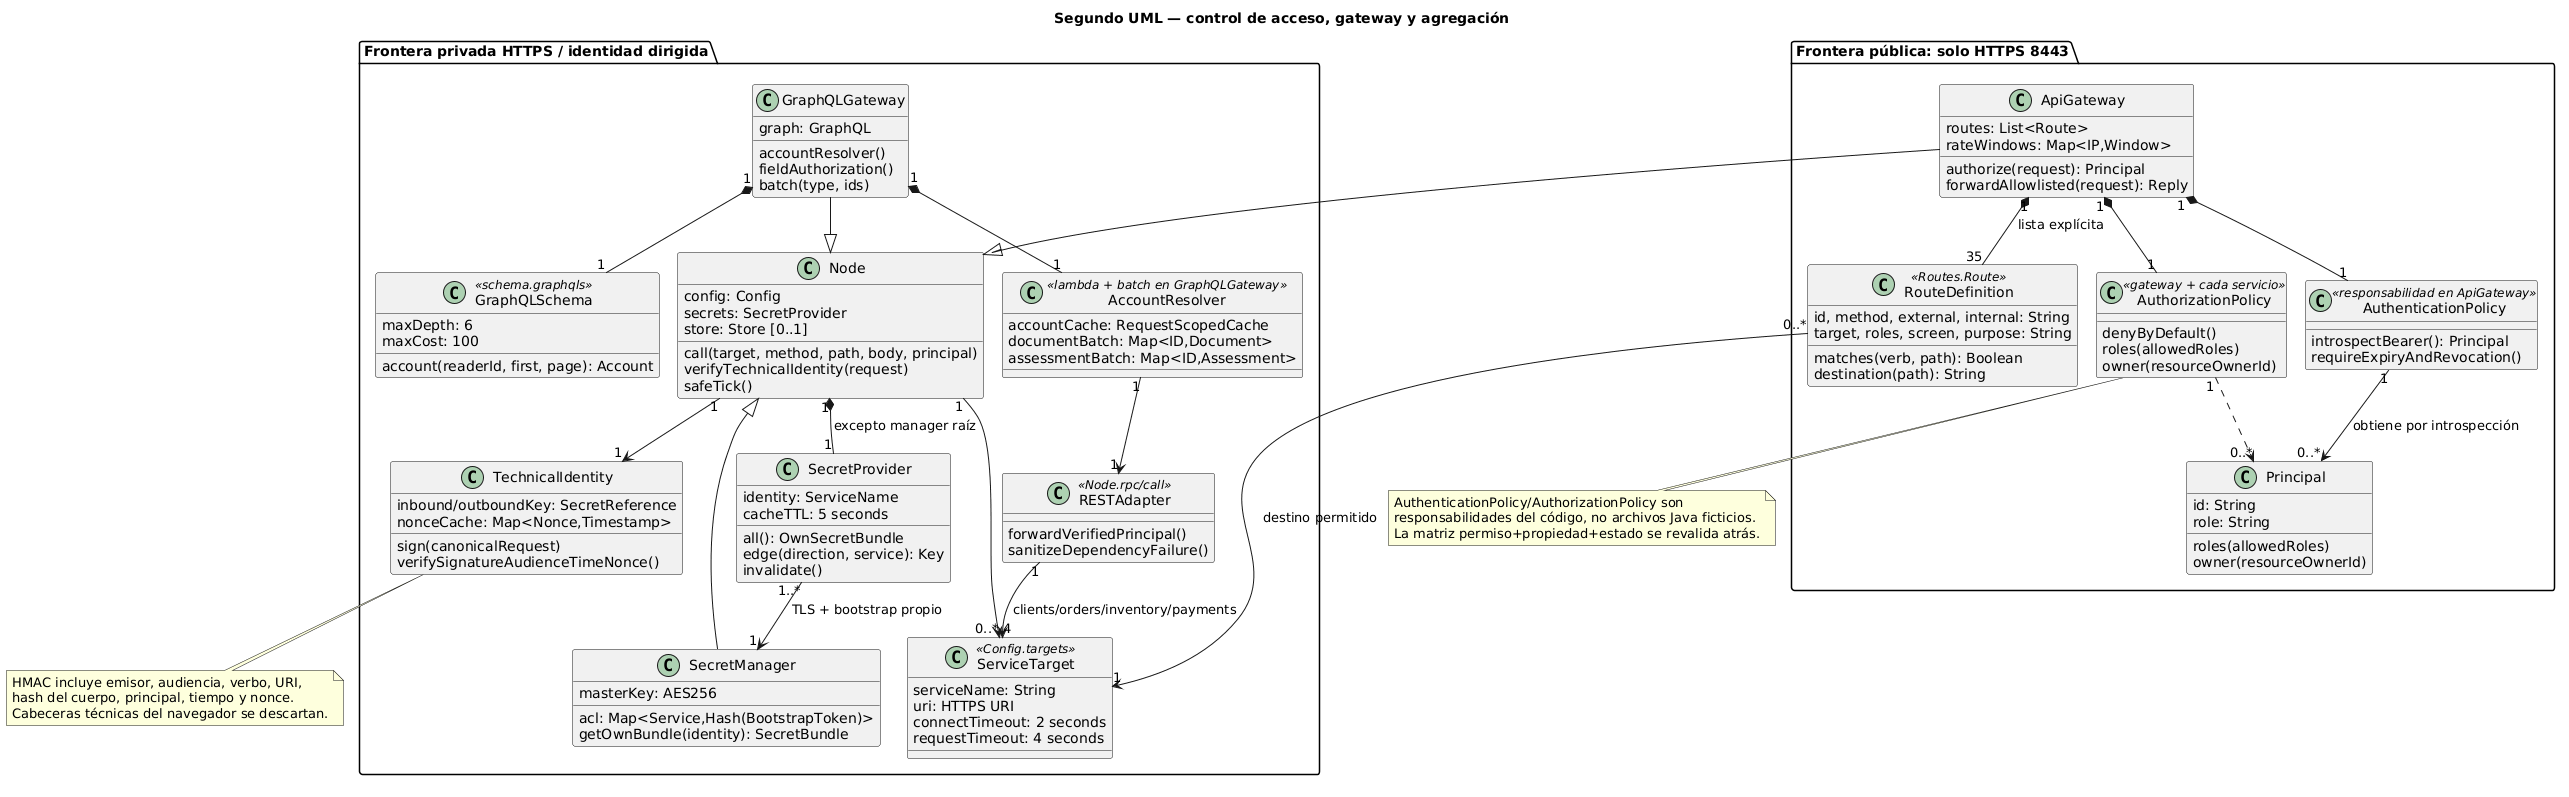

The diagram above was rendered by PlantUML. Its source (embedded in the PNG):
@startuml
!pragma layout smetana
title Segundo UML — control de acceso, gateway y agregación
skinparam classAttributeIconSize 0
skinparam shadowing false
package "Frontera pública: solo HTTPS 8443" {
  class ApiGateway {
    routes: List<Route>
    rateWindows: Map<IP,Window>
    authorize(request): Principal
    forwardAllowlisted(request): Reply
  }
  class RouteDefinition <<Routes.Route>> {
    id, method, external, internal: String
    target, roles, screen, purpose: String
    matches(verb, path): Boolean
    destination(path): String
  }
  class AuthenticationPolicy <<responsabilidad en ApiGateway>> {
    introspectBearer(): Principal
    requireExpiryAndRevocation()
  }
  class AuthorizationPolicy <<gateway + cada servicio>> {
    denyByDefault()
    roles(allowedRoles)
    owner(resourceOwnerId)
  }
  class Principal {
    id: String
    role: String
    roles(allowedRoles)
    owner(resourceOwnerId)
  }
}
package "Frontera privada HTTPS / identidad dirigida" {
  class Node {
    config: Config
    secrets: SecretProvider
    store: Store [0..1]
    call(target, method, path, body, principal)
    verifyTechnicalIdentity(request)
    safeTick()
  }
  class ServiceTarget <<Config.targets>> {
    serviceName: String
    uri: HTTPS URI
    connectTimeout: 2 seconds
    requestTimeout: 4 seconds
  }
  class TechnicalIdentity {
    inbound/outboundKey: SecretReference
    nonceCache: Map<Nonce,Timestamp>
    sign(canonicalRequest)
    verifySignatureAudienceTimeNonce()
  }
  class SecretProvider {
    identity: ServiceName
    cacheTTL: 5 seconds
    all(): OwnSecretBundle
    edge(direction, service): Key
    invalidate()
  }
  class SecretManager {
    acl: Map<Service,Hash(BootstrapToken)>
    masterKey: AES256
    getOwnBundle(identity): SecretBundle
  }
  class GraphQLGateway {
    graph: GraphQL
    accountResolver()
    fieldAuthorization()
    batch(type, ids)
  }
  class GraphQLSchema <<schema.graphqls>> {
    account(readerId, first, page): Account
    maxDepth: 6
    maxCost: 100
  }
  class AccountResolver <<lambda + batch en GraphQLGateway>> {
    accountCache: RequestScopedCache
    documentBatch: Map<ID,Document>
    assessmentBatch: Map<ID,Assessment>
  }
  class RESTAdapter <<Node.rpc/call>> {
    forwardVerifiedPrincipal()
    sanitizeDependencyFailure()
  }
}
ApiGateway --|> Node
GraphQLGateway --|> Node
SecretManager --|> Node
ApiGateway "1" *-- "35" RouteDefinition : lista explícita
ApiGateway "1" *-- "1" AuthenticationPolicy
ApiGateway "1" *-- "1" AuthorizationPolicy
AuthenticationPolicy "1" --> "0..*" Principal : obtiene por introspección
AuthorizationPolicy "1" ..> "0..*" Principal
RouteDefinition "0..*" --> "1" ServiceTarget : destino permitido
Node "1" *-- "1" SecretProvider : excepto manager raíz
Node "1" --> "0..*" ServiceTarget
Node "1" --> "1" TechnicalIdentity
SecretProvider "1..*" --> "1" SecretManager : TLS + bootstrap propio
GraphQLGateway "1" *-- "1" GraphQLSchema
GraphQLGateway "1" *-- "1" AccountResolver
AccountResolver "1" --> "1" RESTAdapter
RESTAdapter "1" --> "4" ServiceTarget : clients/orders/inventory/payments
note bottom of AuthorizationPolicy
AuthenticationPolicy/AuthorizationPolicy son
responsabilidades del código, no archivos Java ficticios.
La matriz permiso+propiedad+estado se revalida atrás.
end note
note bottom of TechnicalIdentity
HMAC incluye emisor, audiencia, verbo, URI,
hash del cuerpo, principal, tiempo y nonce.
Cabeceras técnicas del navegador se descartan.
end note
@enduml